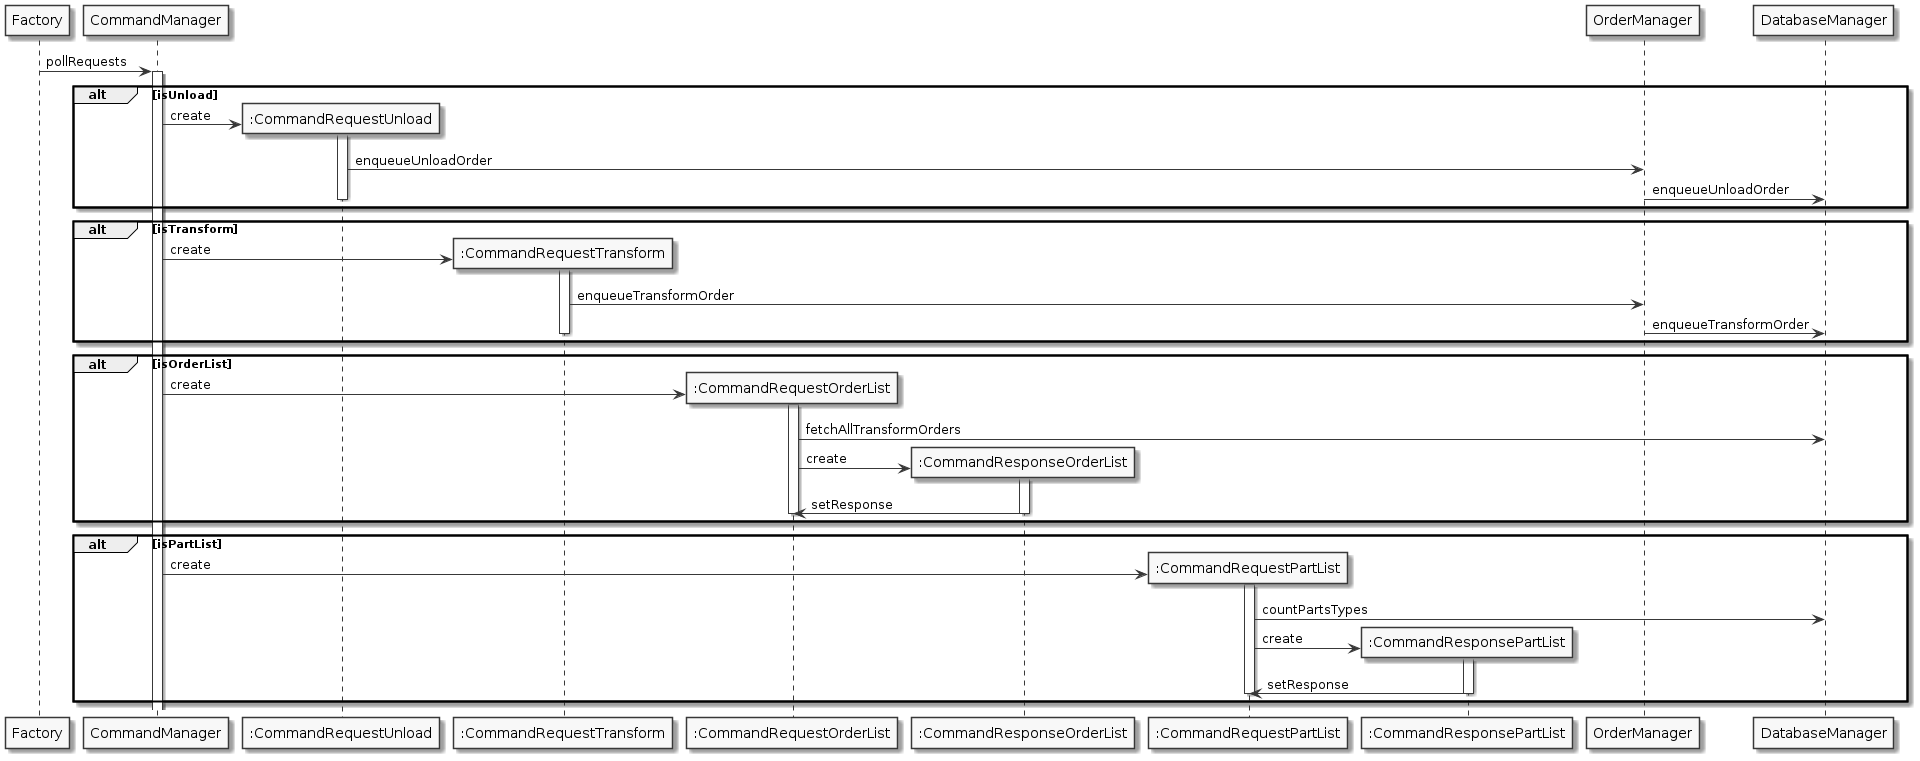

The diagram above was rendered by PlantUML. Its source (embedded in the PNG):
@startuml

skinparam linetype ortho
skinparam Monochrome true
skinparam classAttributeIconSize 0

Factory->CommandManager: pollRequests
activate CommandManager

alt isUnload

participant ":CommandRequestUnload"
participant ":CommandRequestTransform"
participant ":CommandRequestOrderList"
participant ":CommandResponseOrderList"
participant ":CommandRequestPartList"
participant ":CommandResponsePartList"

CommandManager->":CommandRequestUnload" **: create
activate ":CommandRequestUnload"

":CommandRequestUnload"->OrderManager: enqueueUnloadOrder
OrderManager->DatabaseManager: enqueueUnloadOrder

deactivate ":CommandRequestUnload"

end

alt isTransform

CommandManager->":CommandRequestTransform" **: create
activate ":CommandRequestTransform"

":CommandRequestTransform"->OrderManager: enqueueTransformOrder
OrderManager->DatabaseManager: enqueueTransformOrder

deactivate ":CommandRequestTransform"

end

alt isOrderList

CommandManager->":CommandRequestOrderList" **: create
activate ":CommandRequestOrderList"

":CommandRequestOrderList"->DatabaseManager: fetchAllTransformOrders

":CommandRequestOrderList"->":CommandResponseOrderList" **: create
activate ":CommandResponseOrderList"
":CommandResponseOrderList"->":CommandRequestOrderList": setResponse
deactivate ":CommandResponseOrderList"

deactivate ":CommandRequestOrderList"

end

alt isPartList

CommandManager->":CommandRequestPartList" **: create
activate ":CommandRequestPartList"

":CommandRequestPartList"->DatabaseManager: countPartsTypes

":CommandRequestPartList"->":CommandResponsePartList" **: create
activate ":CommandResponsePartList"
":CommandResponsePartList"->":CommandRequestPartList": setResponse
deactivate ":CommandResponsePartList"

deactivate ":CommandRequestPartList"

end

@enduml